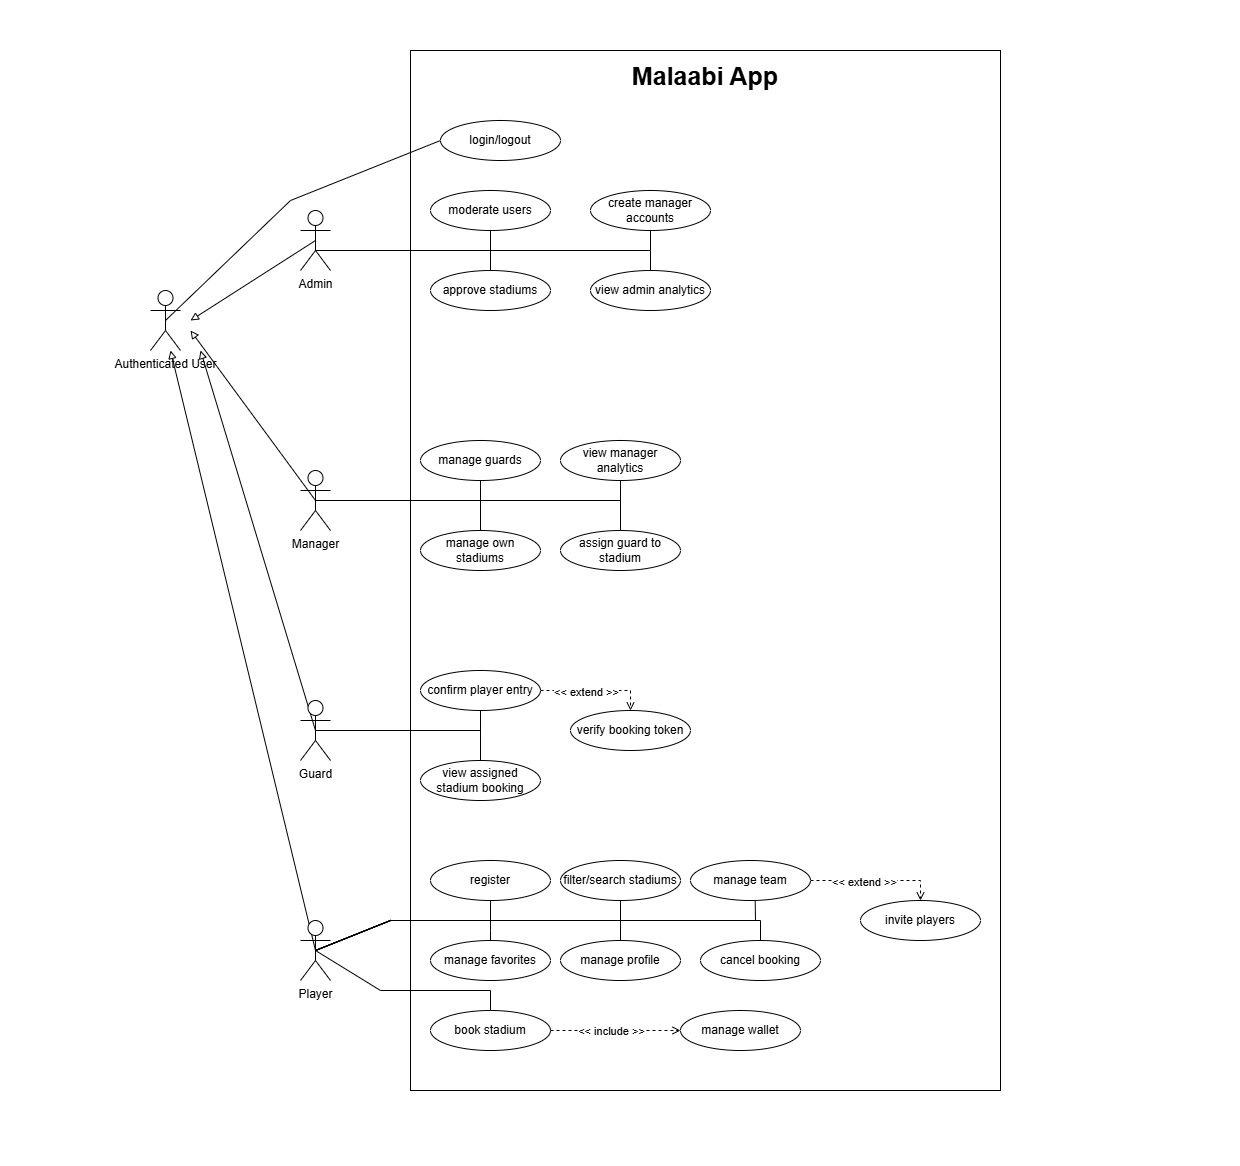

The diagram above was exported from draw.io. Its source (the exported page's mxGraphModel, read from the mxfile embedded in the PNG):
<mxGraphModel dx="2550" dy="1410" grid="1" gridSize="10" guides="1" tooltips="1" connect="1" arrows="1" fold="1" page="1" pageScale="1" pageWidth="413" pageHeight="583" math="0" shadow="0">
  <root>
    <mxCell id="0" />
    <mxCell id="1" parent="0" />
    <mxCell id="VkpryQa85qomSEL9UfHB-29" parent="1" style="rounded=0;whiteSpace=wrap;html=1;" value="" vertex="1">
      <mxGeometry height="1040" width="590" x="410" y="50" as="geometry" />
    </mxCell>
    <mxCell id="VkpryQa85qomSEL9UfHB-31" edge="1" parent="1" source="VkpryQa85qomSEL9UfHB-3" style="rounded=0;orthogonalLoop=1;jettySize=auto;html=1;exitX=0.5;exitY=0.5;exitDx=0;exitDy=0;exitPerimeter=0;endArrow=block;endFill=0;">
      <mxGeometry relative="1" as="geometry">
        <mxPoint x="190" y="320" as="targetPoint" />
      </mxGeometry>
    </mxCell>
    <mxCell id="VkpryQa85qomSEL9UfHB-36" edge="1" parent="1" source="VkpryQa85qomSEL9UfHB-3" style="edgeStyle=orthogonalEdgeStyle;rounded=0;orthogonalLoop=1;jettySize=auto;html=1;entryX=0.5;entryY=1;entryDx=0;entryDy=0;exitX=0.5;exitY=0.5;exitDx=0;exitDy=0;exitPerimeter=0;endArrow=none;endFill=0;" target="VkpryQa85qomSEL9UfHB-27">
      <mxGeometry relative="1" as="geometry">
        <Array as="points">
          <mxPoint x="315" y="250" />
          <mxPoint x="650" y="250" />
        </Array>
      </mxGeometry>
    </mxCell>
    <mxCell id="VkpryQa85qomSEL9UfHB-37" edge="1" parent="1" source="VkpryQa85qomSEL9UfHB-3" style="edgeStyle=orthogonalEdgeStyle;rounded=0;orthogonalLoop=1;jettySize=auto;html=1;entryX=0.5;entryY=0;entryDx=0;entryDy=0;exitX=0.5;exitY=0.5;exitDx=0;exitDy=0;exitPerimeter=0;endArrow=none;endFill=0;" target="VkpryQa85qomSEL9UfHB-28">
      <mxGeometry relative="1" as="geometry">
        <Array as="points">
          <mxPoint x="315" y="250" />
          <mxPoint x="650" y="250" />
        </Array>
      </mxGeometry>
    </mxCell>
    <mxCell id="VkpryQa85qomSEL9UfHB-38" edge="1" parent="1" source="VkpryQa85qomSEL9UfHB-3" style="edgeStyle=orthogonalEdgeStyle;rounded=0;orthogonalLoop=1;jettySize=auto;html=1;entryX=0.5;entryY=1;entryDx=0;entryDy=0;exitX=0.5;exitY=0.5;exitDx=0;exitDy=0;exitPerimeter=0;endArrow=none;endFill=0;" target="VkpryQa85qomSEL9UfHB-25">
      <mxGeometry relative="1" as="geometry">
        <Array as="points">
          <mxPoint x="315" y="250" />
          <mxPoint x="490" y="250" />
        </Array>
      </mxGeometry>
    </mxCell>
    <mxCell id="VkpryQa85qomSEL9UfHB-39" edge="1" parent="1" source="VkpryQa85qomSEL9UfHB-3" style="edgeStyle=orthogonalEdgeStyle;rounded=0;orthogonalLoop=1;jettySize=auto;html=1;entryX=0.5;entryY=0;entryDx=0;entryDy=0;endArrow=none;endFill=0;" target="VkpryQa85qomSEL9UfHB-26">
      <mxGeometry relative="1" as="geometry">
        <Array as="points">
          <mxPoint x="490" y="250" />
        </Array>
      </mxGeometry>
    </mxCell>
    <mxCell id="VkpryQa85qomSEL9UfHB-3" parent="1" style="shape=umlActor;verticalLabelPosition=bottom;verticalAlign=top;html=1;outlineConnect=0;" value="Admin" vertex="1">
      <mxGeometry height="60" width="30" x="300" y="210" as="geometry" />
    </mxCell>
    <mxCell id="VkpryQa85qomSEL9UfHB-32" edge="1" parent="1" source="VkpryQa85qomSEL9UfHB-4" style="rounded=0;orthogonalLoop=1;jettySize=auto;html=1;endArrow=block;endFill=0;exitX=0.5;exitY=0.5;exitDx=0;exitDy=0;exitPerimeter=0;">
      <mxGeometry relative="1" as="geometry">
        <mxPoint x="190" y="330" as="targetPoint" />
      </mxGeometry>
    </mxCell>
    <mxCell id="VkpryQa85qomSEL9UfHB-4" parent="1" style="shape=umlActor;verticalLabelPosition=bottom;verticalAlign=top;html=1;outlineConnect=0;" value="Manager" vertex="1">
      <mxGeometry height="60" width="30" x="300" y="470" as="geometry" />
    </mxCell>
    <mxCell id="VkpryQa85qomSEL9UfHB-33" edge="1" parent="1" source="VkpryQa85qomSEL9UfHB-5" style="rounded=0;orthogonalLoop=1;jettySize=auto;html=1;endArrow=block;endFill=0;exitX=0.5;exitY=0.5;exitDx=0;exitDy=0;exitPerimeter=0;">
      <mxGeometry relative="1" as="geometry">
        <mxPoint x="200" y="350" as="targetPoint" />
      </mxGeometry>
    </mxCell>
    <mxCell id="VkpryQa85qomSEL9UfHB-5" parent="1" style="shape=umlActor;verticalLabelPosition=bottom;verticalAlign=top;html=1;outlineConnect=0;" value="Guard" vertex="1">
      <mxGeometry height="60" width="30" x="300" y="700" as="geometry" />
    </mxCell>
    <mxCell id="VkpryQa85qomSEL9UfHB-34" edge="1" parent="1" source="VkpryQa85qomSEL9UfHB-6" style="rounded=0;orthogonalLoop=1;jettySize=auto;html=1;endArrow=block;endFill=0;exitX=0.5;exitY=0.5;exitDx=0;exitDy=0;exitPerimeter=0;">
      <mxGeometry relative="1" as="geometry">
        <mxPoint x="170" y="350" as="targetPoint" />
      </mxGeometry>
    </mxCell>
    <mxCell id="VkpryQa85qomSEL9UfHB-48" edge="1" parent="1" source="VkpryQa85qomSEL9UfHB-6" style="rounded=0;orthogonalLoop=1;jettySize=auto;html=1;entryX=0.5;entryY=1;entryDx=0;entryDy=0;exitX=0.5;exitY=0.5;exitDx=0;exitDy=0;exitPerimeter=0;endArrow=none;endFill=0;" target="VkpryQa85qomSEL9UfHB-35">
      <mxGeometry relative="1" as="geometry">
        <Array as="points">
          <mxPoint x="390" y="920" />
          <mxPoint x="490" y="920" />
        </Array>
      </mxGeometry>
    </mxCell>
    <mxCell id="VkpryQa85qomSEL9UfHB-50" edge="1" parent="1" source="VkpryQa85qomSEL9UfHB-6" style="rounded=0;orthogonalLoop=1;jettySize=auto;html=1;entryX=0.5;entryY=0;entryDx=0;entryDy=0;exitX=0.5;exitY=0.5;exitDx=0;exitDy=0;exitPerimeter=0;endArrow=none;endFill=0;" target="VkpryQa85qomSEL9UfHB-11">
      <mxGeometry relative="1" as="geometry">
        <Array as="points">
          <mxPoint x="380" y="990" />
          <mxPoint x="490" y="990" />
        </Array>
      </mxGeometry>
    </mxCell>
    <mxCell id="VkpryQa85qomSEL9UfHB-6" parent="1" style="shape=umlActor;verticalLabelPosition=bottom;verticalAlign=top;html=1;outlineConnect=0;" value="Player" vertex="1">
      <mxGeometry height="60" width="30" x="300" y="920" as="geometry" />
    </mxCell>
    <mxCell id="VkpryQa85qomSEL9UfHB-8" parent="1" style="ellipse;whiteSpace=wrap;html=1;" value="filter/search stadiums" vertex="1">
      <mxGeometry height="40" width="120" x="560" y="860" as="geometry" />
    </mxCell>
    <mxCell id="VkpryQa85qomSEL9UfHB-9" parent="1" style="ellipse;whiteSpace=wrap;html=1;" value="manage profile" vertex="1">
      <mxGeometry height="40" width="120" x="560" y="940" as="geometry" />
    </mxCell>
    <mxCell id="VkpryQa85qomSEL9UfHB-10" parent="1" style="ellipse;whiteSpace=wrap;html=1;" value="manage favorites" vertex="1">
      <mxGeometry height="40" width="120" x="430" y="940" as="geometry" />
    </mxCell>
    <mxCell id="VkpryQa85qomSEL9UfHB-60" edge="1" parent="1" source="VkpryQa85qomSEL9UfHB-11" style="edgeStyle=orthogonalEdgeStyle;rounded=0;orthogonalLoop=1;jettySize=auto;html=1;dashed=1;endArrow=open;endFill=0;" target="VkpryQa85qomSEL9UfHB-13">
      <mxGeometry relative="1" as="geometry" />
    </mxCell>
    <mxCell id="VkpryQa85qomSEL9UfHB-61" connectable="0" parent="VkpryQa85qomSEL9UfHB-60" style="edgeLabel;html=1;align=center;verticalAlign=middle;resizable=0;points=[];" value="&amp;lt;&amp;lt; include &amp;gt;&amp;gt;" vertex="1">
      <mxGeometry relative="1" x="-0.072" as="geometry">
        <mxPoint as="offset" />
      </mxGeometry>
    </mxCell>
    <mxCell id="VkpryQa85qomSEL9UfHB-11" parent="1" style="ellipse;whiteSpace=wrap;html=1;" value="book stadium" vertex="1">
      <mxGeometry height="40" width="120" x="430" y="1010" as="geometry" />
    </mxCell>
    <mxCell id="VkpryQa85qomSEL9UfHB-63" edge="1" parent="1" source="VkpryQa85qomSEL9UfHB-12" style="edgeStyle=orthogonalEdgeStyle;rounded=0;orthogonalLoop=1;jettySize=auto;html=1;entryX=0.5;entryY=0;entryDx=0;entryDy=0;dashed=1;endArrow=open;endFill=0;" target="VkpryQa85qomSEL9UfHB-62">
      <mxGeometry relative="1" as="geometry" />
    </mxCell>
    <mxCell id="VkpryQa85qomSEL9UfHB-64" connectable="0" parent="VkpryQa85qomSEL9UfHB-63" style="edgeLabel;html=1;align=center;verticalAlign=middle;resizable=0;points=[];" value="&amp;lt;&amp;lt; extend &amp;gt;&amp;gt;" vertex="1">
      <mxGeometry relative="1" x="-0.1751" y="-1" as="geometry">
        <mxPoint as="offset" />
      </mxGeometry>
    </mxCell>
    <mxCell id="VkpryQa85qomSEL9UfHB-12" parent="1" style="ellipse;whiteSpace=wrap;html=1;" value="manage team" vertex="1">
      <mxGeometry height="40" width="120" x="690" y="860" as="geometry" />
    </mxCell>
    <mxCell id="VkpryQa85qomSEL9UfHB-13" parent="1" style="ellipse;whiteSpace=wrap;html=1;" value="manage wallet" vertex="1">
      <mxGeometry height="40" width="120" x="680" y="1010" as="geometry" />
    </mxCell>
    <mxCell id="VkpryQa85qomSEL9UfHB-14" parent="1" style="ellipse;whiteSpace=wrap;html=1;" value="cancel booking" vertex="1">
      <mxGeometry height="40" width="120" x="700" y="940" as="geometry" />
    </mxCell>
    <mxCell id="VkpryQa85qomSEL9UfHB-30" edge="1" parent="1" source="VkpryQa85qomSEL9UfHB-15" style="rounded=0;orthogonalLoop=1;jettySize=auto;html=1;entryX=0;entryY=0.5;entryDx=0;entryDy=0;exitX=0.5;exitY=0.5;exitDx=0;exitDy=0;exitPerimeter=0;endArrow=none;endFill=0;" target="VkpryQa85qomSEL9UfHB-16">
      <mxGeometry relative="1" as="geometry">
        <Array as="points">
          <mxPoint x="290" y="200" />
        </Array>
      </mxGeometry>
    </mxCell>
    <mxCell id="VkpryQa85qomSEL9UfHB-15" parent="1" style="shape=umlActor;verticalLabelPosition=bottom;verticalAlign=top;html=1;outlineConnect=0;" value="Authenticated User" vertex="1">
      <mxGeometry height="60" width="30" x="150" y="290" as="geometry" />
    </mxCell>
    <mxCell id="VkpryQa85qomSEL9UfHB-16" parent="1" style="ellipse;whiteSpace=wrap;html=1;" value="login/logout" vertex="1">
      <mxGeometry height="40" width="120" x="440" y="120" as="geometry" />
    </mxCell>
    <mxCell id="VkpryQa85qomSEL9UfHB-17" parent="1" style="ellipse;whiteSpace=wrap;html=1;" value="manage own stadiums" vertex="1">
      <mxGeometry height="40" width="120" x="420" y="530" as="geometry" />
    </mxCell>
    <mxCell id="VkpryQa85qomSEL9UfHB-18" parent="1" style="ellipse;whiteSpace=wrap;html=1;" value="view manager analytics" vertex="1">
      <mxGeometry height="40" width="120" x="560" y="440" as="geometry" />
    </mxCell>
    <mxCell id="VkpryQa85qomSEL9UfHB-19" parent="1" style="ellipse;whiteSpace=wrap;html=1;" value="manage guards" vertex="1">
      <mxGeometry height="40" width="120" x="420" y="440" as="geometry" />
    </mxCell>
    <mxCell id="VkpryQa85qomSEL9UfHB-21" parent="1" style="ellipse;whiteSpace=wrap;html=1;" value="assign guard to stadium" vertex="1">
      <mxGeometry height="40" width="120" x="560" y="530" as="geometry" />
    </mxCell>
    <mxCell id="VkpryQa85qomSEL9UfHB-22" parent="1" style="ellipse;whiteSpace=wrap;html=1;" value="view assigned stadium booking" vertex="1">
      <mxGeometry height="40" width="120" x="420" y="760" as="geometry" />
    </mxCell>
    <mxCell id="VkpryQa85qomSEL9UfHB-58" edge="1" parent="1" source="VkpryQa85qomSEL9UfHB-23" style="edgeStyle=orthogonalEdgeStyle;rounded=0;orthogonalLoop=1;jettySize=auto;html=1;entryX=0.5;entryY=0;entryDx=0;entryDy=0;dashed=1;endArrow=open;endFill=0;" target="VkpryQa85qomSEL9UfHB-24">
      <mxGeometry relative="1" as="geometry" />
    </mxCell>
    <mxCell id="VkpryQa85qomSEL9UfHB-59" connectable="0" parent="VkpryQa85qomSEL9UfHB-58" style="edgeLabel;html=1;align=center;verticalAlign=middle;resizable=0;points=[];" value="&amp;lt;&amp;lt; extend &amp;gt;&amp;gt;" vertex="1">
      <mxGeometry relative="1" x="-0.1924" y="-1" as="geometry">
        <mxPoint as="offset" />
      </mxGeometry>
    </mxCell>
    <mxCell id="VkpryQa85qomSEL9UfHB-23" parent="1" style="ellipse;whiteSpace=wrap;html=1;" value="confirm player entry" vertex="1">
      <mxGeometry height="40" width="120" x="420" y="670" as="geometry" />
    </mxCell>
    <mxCell id="VkpryQa85qomSEL9UfHB-24" parent="1" style="ellipse;whiteSpace=wrap;html=1;" value="verify booking token" vertex="1">
      <mxGeometry height="40" width="120" x="570" y="710" as="geometry" />
    </mxCell>
    <mxCell id="VkpryQa85qomSEL9UfHB-25" parent="1" style="ellipse;whiteSpace=wrap;html=1;" value="moderate users" vertex="1">
      <mxGeometry height="40" width="120" x="430" y="190" as="geometry" />
    </mxCell>
    <mxCell id="VkpryQa85qomSEL9UfHB-26" parent="1" style="ellipse;whiteSpace=wrap;html=1;" value="approve stadiums" vertex="1">
      <mxGeometry height="40" width="120" x="430" y="270" as="geometry" />
    </mxCell>
    <mxCell id="VkpryQa85qomSEL9UfHB-27" parent="1" style="ellipse;whiteSpace=wrap;html=1;" value="create manager accounts" vertex="1">
      <mxGeometry height="40" width="120" x="590" y="190" as="geometry" />
    </mxCell>
    <mxCell id="VkpryQa85qomSEL9UfHB-28" parent="1" style="ellipse;whiteSpace=wrap;html=1;" value="view admin analytics" vertex="1">
      <mxGeometry height="40" width="120" x="590" y="270" as="geometry" />
    </mxCell>
    <mxCell id="VkpryQa85qomSEL9UfHB-35" parent="1" style="ellipse;whiteSpace=wrap;html=1;" value="register" vertex="1">
      <mxGeometry height="40" width="120" x="430" y="860" as="geometry" />
    </mxCell>
    <mxCell id="VkpryQa85qomSEL9UfHB-41" edge="1" parent="1" source="VkpryQa85qomSEL9UfHB-4" style="endArrow=none;html=1;rounded=0;entryX=0.5;entryY=1;entryDx=0;entryDy=0;exitX=0.5;exitY=0.5;exitDx=0;exitDy=0;exitPerimeter=0;endFill=0;" target="VkpryQa85qomSEL9UfHB-19" value="">
      <mxGeometry height="50" relative="1" width="50" as="geometry">
        <Array as="points">
          <mxPoint x="480" y="500" />
        </Array>
        <mxPoint x="430" y="540" as="sourcePoint" />
        <mxPoint x="480" y="490" as="targetPoint" />
      </mxGeometry>
    </mxCell>
    <mxCell id="VkpryQa85qomSEL9UfHB-42" edge="1" parent="1" source="VkpryQa85qomSEL9UfHB-4" style="endArrow=none;html=1;rounded=0;entryX=0.5;entryY=1;entryDx=0;entryDy=0;exitX=0.5;exitY=0.5;exitDx=0;exitDy=0;exitPerimeter=0;endFill=0;" target="VkpryQa85qomSEL9UfHB-18" value="">
      <mxGeometry height="50" relative="1" width="50" as="geometry">
        <Array as="points">
          <mxPoint x="620" y="500" />
        </Array>
        <mxPoint x="440" y="550" as="sourcePoint" />
        <mxPoint x="490" y="500" as="targetPoint" />
      </mxGeometry>
    </mxCell>
    <mxCell id="VkpryQa85qomSEL9UfHB-43" edge="1" parent="1" source="VkpryQa85qomSEL9UfHB-4" style="endArrow=none;html=1;rounded=0;entryX=0.5;entryY=0;entryDx=0;entryDy=0;exitX=0.5;exitY=0.5;exitDx=0;exitDy=0;exitPerimeter=0;endFill=0;" target="VkpryQa85qomSEL9UfHB-21" value="">
      <mxGeometry height="50" relative="1" width="50" as="geometry">
        <Array as="points">
          <mxPoint x="620" y="500" />
        </Array>
        <mxPoint x="450" y="560" as="sourcePoint" />
        <mxPoint x="500" y="510" as="targetPoint" />
      </mxGeometry>
    </mxCell>
    <mxCell id="VkpryQa85qomSEL9UfHB-44" edge="1" parent="1" source="VkpryQa85qomSEL9UfHB-4" style="endArrow=none;html=1;rounded=0;entryX=0.5;entryY=0;entryDx=0;entryDy=0;exitX=0.5;exitY=0.5;exitDx=0;exitDy=0;exitPerimeter=0;endFill=0;" target="VkpryQa85qomSEL9UfHB-17" value="">
      <mxGeometry height="50" relative="1" width="50" as="geometry">
        <Array as="points">
          <mxPoint x="480" y="500" />
        </Array>
        <mxPoint x="460" y="570" as="sourcePoint" />
        <mxPoint x="510" y="520" as="targetPoint" />
      </mxGeometry>
    </mxCell>
    <mxCell id="VkpryQa85qomSEL9UfHB-45" edge="1" parent="1" source="VkpryQa85qomSEL9UfHB-5" style="endArrow=none;html=1;rounded=0;entryX=0.5;entryY=1;entryDx=0;entryDy=0;exitX=0.5;exitY=0.5;exitDx=0;exitDy=0;exitPerimeter=0;endFill=0;" target="VkpryQa85qomSEL9UfHB-23" value="">
      <mxGeometry height="50" relative="1" width="50" as="geometry">
        <Array as="points">
          <mxPoint x="480" y="730" />
        </Array>
        <mxPoint x="540" y="680" as="sourcePoint" />
        <mxPoint x="590" y="630" as="targetPoint" />
      </mxGeometry>
    </mxCell>
    <mxCell id="VkpryQa85qomSEL9UfHB-46" edge="1" parent="1" source="VkpryQa85qomSEL9UfHB-5" style="endArrow=none;html=1;rounded=0;entryX=0.5;entryY=0;entryDx=0;entryDy=0;exitX=0.5;exitY=0.5;exitDx=0;exitDy=0;exitPerimeter=0;endFill=0;" target="VkpryQa85qomSEL9UfHB-22" value="">
      <mxGeometry height="50" relative="1" width="50" as="geometry">
        <Array as="points">
          <mxPoint x="480" y="730" />
        </Array>
        <mxPoint x="550" y="690" as="sourcePoint" />
        <mxPoint x="600" y="640" as="targetPoint" />
      </mxGeometry>
    </mxCell>
    <mxCell id="VkpryQa85qomSEL9UfHB-51" edge="1" parent="1" source="VkpryQa85qomSEL9UfHB-6" style="rounded=0;orthogonalLoop=1;jettySize=auto;html=1;entryX=0.5;entryY=1;entryDx=0;entryDy=0;exitX=0.5;exitY=0.5;exitDx=0;exitDy=0;exitPerimeter=0;endArrow=none;endFill=0;" target="VkpryQa85qomSEL9UfHB-8">
      <mxGeometry relative="1" as="geometry">
        <Array as="points">
          <mxPoint x="390" y="920" />
          <mxPoint x="500" y="920" />
          <mxPoint x="620" y="920" />
        </Array>
        <mxPoint x="325" y="960" as="sourcePoint" />
        <mxPoint x="500" y="910" as="targetPoint" />
      </mxGeometry>
    </mxCell>
    <mxCell id="VkpryQa85qomSEL9UfHB-52" edge="1" parent="1" source="VkpryQa85qomSEL9UfHB-6" style="rounded=0;orthogonalLoop=1;jettySize=auto;html=1;entryX=0.539;entryY=1.017;entryDx=0;entryDy=0;exitX=0.5;exitY=0.5;exitDx=0;exitDy=0;exitPerimeter=0;entryPerimeter=0;endArrow=none;endFill=0;" target="VkpryQa85qomSEL9UfHB-12">
      <mxGeometry relative="1" as="geometry">
        <Array as="points">
          <mxPoint x="390" y="920" />
          <mxPoint x="510" y="920" />
          <mxPoint x="670" y="920" />
          <mxPoint x="755" y="920" />
        </Array>
        <mxPoint x="325" y="960" as="sourcePoint" />
        <mxPoint x="670" y="910" as="targetPoint" />
      </mxGeometry>
    </mxCell>
    <mxCell id="VkpryQa85qomSEL9UfHB-53" edge="1" parent="1" source="VkpryQa85qomSEL9UfHB-6" style="rounded=0;orthogonalLoop=1;jettySize=auto;html=1;entryX=0.5;entryY=0;entryDx=0;entryDy=0;exitX=0.5;exitY=0.5;exitDx=0;exitDy=0;exitPerimeter=0;endArrow=none;endFill=0;" target="VkpryQa85qomSEL9UfHB-10">
      <mxGeometry relative="1" as="geometry">
        <Array as="points">
          <mxPoint x="390" y="920" />
          <mxPoint x="490" y="920" />
          <mxPoint x="490" y="930" />
        </Array>
        <mxPoint x="325" y="960" as="sourcePoint" />
        <mxPoint x="500" y="910" as="targetPoint" />
      </mxGeometry>
    </mxCell>
    <mxCell id="VkpryQa85qomSEL9UfHB-54" edge="1" parent="1" source="VkpryQa85qomSEL9UfHB-6" style="rounded=0;orthogonalLoop=1;jettySize=auto;html=1;entryX=0.5;entryY=0;entryDx=0;entryDy=0;exitX=0.5;exitY=0.5;exitDx=0;exitDy=0;exitPerimeter=0;endArrow=none;endFill=0;" target="VkpryQa85qomSEL9UfHB-9">
      <mxGeometry relative="1" as="geometry">
        <Array as="points">
          <mxPoint x="390" y="920" />
          <mxPoint x="450" y="920" />
          <mxPoint x="510" y="920" />
          <mxPoint x="620" y="920" />
        </Array>
        <mxPoint x="325" y="960" as="sourcePoint" />
        <mxPoint x="500" y="950" as="targetPoint" />
      </mxGeometry>
    </mxCell>
    <mxCell id="VkpryQa85qomSEL9UfHB-55" edge="1" parent="1" source="VkpryQa85qomSEL9UfHB-6" style="rounded=0;orthogonalLoop=1;jettySize=auto;html=1;entryX=0.5;entryY=0;entryDx=0;entryDy=0;exitX=0.5;exitY=0.5;exitDx=0;exitDy=0;exitPerimeter=0;endArrow=none;endFill=0;" target="VkpryQa85qomSEL9UfHB-14">
      <mxGeometry relative="1" as="geometry">
        <Array as="points">
          <mxPoint x="390" y="920" />
          <mxPoint x="520" y="920" />
          <mxPoint x="680" y="920" />
          <mxPoint x="760" y="920" />
        </Array>
        <mxPoint x="325" y="960" as="sourcePoint" />
        <mxPoint x="765" y="912" as="targetPoint" />
      </mxGeometry>
    </mxCell>
    <mxCell id="VkpryQa85qomSEL9UfHB-62" parent="1" style="ellipse;whiteSpace=wrap;html=1;" value="invite players" vertex="1">
      <mxGeometry height="40" width="120" x="860" y="900" as="geometry" />
    </mxCell>
    <mxCell id="VkpryQa85qomSEL9UfHB-65" parent="1" style="text;html=1;whiteSpace=wrap;strokeColor=none;fillColor=none;align=center;verticalAlign=middle;rounded=0;" value="&lt;b&gt;&lt;font style=&quot;font-size: 25px;&quot;&gt;Malaabi App&lt;/font&gt;&lt;/b&gt;" vertex="1">
      <mxGeometry height="30" width="180" x="615" y="60" as="geometry" />
    </mxCell>
  </root>
</mxGraphModel>